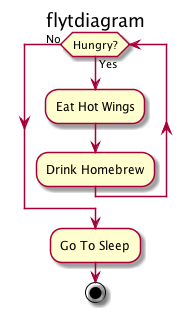

The diagram above was rendered by PlantUML. Its source (embedded in the PNG):
@startuml

title flytdiagram 


while (Hungry?)  is (Yes)
  :Eat Hot Wings;
  :Drink Homebrew;
endwhile (No)

:Go To Sleep;

stop

@enduml